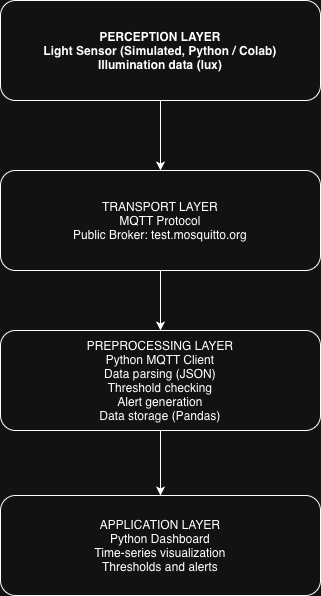

The diagram above was exported from draw.io. Its source (the exported page's mxGraphModel, read from the mxfile embedded in the PNG):
<mxGraphModel dx="830" dy="661" grid="1" gridSize="10" guides="1" tooltips="1" connect="1" arrows="1" fold="1" page="1" pageScale="1" pageWidth="827" pageHeight="1169" math="0" shadow="0">
  <root>
    <mxCell id="0" />
    <mxCell id="1" parent="0" />
    <mxCell id="ojkc8_7qBCSxjWWVgPEm-9" edge="1" parent="1" source="ojkc8_7qBCSxjWWVgPEm-1" style="edgeStyle=orthogonalEdgeStyle;rounded=0;orthogonalLoop=1;jettySize=auto;html=1;exitX=0.5;exitY=1;exitDx=0;exitDy=0;entryX=0.5;entryY=0;entryDx=0;entryDy=0;" target="ojkc8_7qBCSxjWWVgPEm-2">
      <mxGeometry relative="1" as="geometry" />
    </mxCell>
    <mxCell id="ojkc8_7qBCSxjWWVgPEm-1" parent="1" style="rounded=1;whiteSpace=wrap;html=1;labelBackgroundColor=none;fontStyle=1" value="&lt;div&gt;PERCEPTION LAYER&lt;/div&gt;&lt;div&gt;Light Sensor (Simulated, Python / Colab)&lt;/div&gt;&lt;div&gt;Illumination data (lux)&lt;/div&gt;" vertex="1">
      <mxGeometry height="100" width="320" x="270" y="40" as="geometry" />
    </mxCell>
    <mxCell id="ojkc8_7qBCSxjWWVgPEm-10" edge="1" parent="1" source="ojkc8_7qBCSxjWWVgPEm-2" style="edgeStyle=orthogonalEdgeStyle;rounded=0;orthogonalLoop=1;jettySize=auto;html=1;exitX=0.5;exitY=1;exitDx=0;exitDy=0;entryX=0.5;entryY=0;entryDx=0;entryDy=0;" target="ojkc8_7qBCSxjWWVgPEm-3">
      <mxGeometry relative="1" as="geometry" />
    </mxCell>
    <UserObject label="TRANSPORT LAYER&#10;MQTT Protocol&#10;Public Broker: test.mosquitto.org" link="TRANSPORT LAYER&#10;MQTT Protocol&#10;Public Broker: test.mosquitto.org" id="ojkc8_7qBCSxjWWVgPEm-2">
      <mxCell parent="1" style="rounded=1;whiteSpace=wrap;html=1;labelBackgroundColor=none;" vertex="1">
        <mxGeometry height="100" width="320" x="270" y="210" as="geometry" />
      </mxCell>
    </UserObject>
    <mxCell id="ojkc8_7qBCSxjWWVgPEm-11" edge="1" parent="1" source="ojkc8_7qBCSxjWWVgPEm-3" style="edgeStyle=orthogonalEdgeStyle;rounded=0;orthogonalLoop=1;jettySize=auto;html=1;exitX=0.5;exitY=1;exitDx=0;exitDy=0;entryX=0.5;entryY=0;entryDx=0;entryDy=0;" target="ojkc8_7qBCSxjWWVgPEm-4">
      <mxGeometry relative="1" as="geometry" />
    </mxCell>
    <mxCell id="ojkc8_7qBCSxjWWVgPEm-3" parent="1" style="rounded=1;whiteSpace=wrap;html=1;labelBackgroundColor=none;fontSize=12;" value="PREPROCESSING LAYER&#10;Python MQTT Client&#10;Data parsing (JSON)&#10;Threshold checking&#10;Alert generation&#10;Data storage (Pandas)" vertex="1">
      <mxGeometry height="100" width="320" x="270" y="370" as="geometry" />
    </mxCell>
    <mxCell id="ojkc8_7qBCSxjWWVgPEm-4" parent="1" style="rounded=1;whiteSpace=wrap;html=1;labelBackgroundColor=none;" value="APPLICATION LAYER&#10;Python Dashboard&#10;Time-series visualization&#10;Thresholds and alerts" vertex="1">
      <mxGeometry height="100" width="320" x="270" y="535" as="geometry" />
    </mxCell>
  </root>
</mxGraphModel>